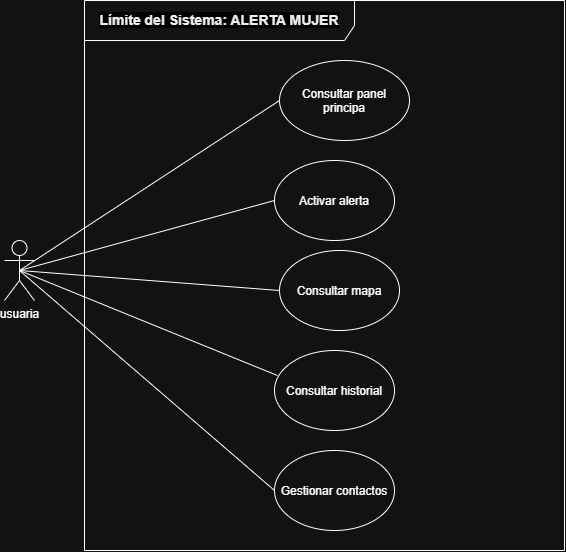

The diagram above was exported from draw.io. Its source (the exported page's mxGraphModel, read from the mxfile embedded in the PNG):
<mxGraphModel dx="1414" dy="783" grid="1" gridSize="10" guides="1" tooltips="1" connect="1" arrows="1" fold="1" page="1" pageScale="1" pageWidth="827" pageHeight="1169" math="0" shadow="0">
  <root>
    <mxCell id="0" />
    <mxCell id="1" parent="0" />
    <mxCell id="Po7OmS3-qrO3utH3wz6h-1" parent="1" style="shape=umlActor;verticalLabelPosition=bottom;verticalAlign=top;html=1;" value="usuaria" vertex="1">
      <mxGeometry height="60" width="30" x="130" y="450" as="geometry" />
    </mxCell>
    <mxCell id="Po7OmS3-qrO3utH3wz6h-4" parent="1" style="shape=umlFrame;whiteSpace=wrap;html=1;pointerEvents=0;width=270;height=40;" value="&lt;span style=&quot;color: rgb(0, 0, 0); font-family: sans-serif; font-size: 14px; font-weight: 700; text-align: start; white-space: nowrap; background-color: light-dark(rgb(26, 26, 26), rgb(0, 0, 0));&quot;&gt;Límite del Sistema: ALERTA MUJER&lt;/span&gt;" vertex="1">
      <mxGeometry height="550" width="480" x="210" y="210" as="geometry" />
    </mxCell>
    <mxCell id="Po7OmS3-qrO3utH3wz6h-11" edge="1" parent="1" source="Po7OmS3-qrO3utH3wz6h-1" style="endArrow=none;html=1;rounded=0;entryX=0;entryY=0.5;entryDx=0;entryDy=0;exitX=0.5;exitY=0.5;exitDx=0;exitDy=0;exitPerimeter=0;" target="piM48l3I2HeSaR42nMPC-1" value="">
      <mxGeometry height="50" relative="1" width="50" as="geometry">
        <mxPoint x="130" y="390" as="sourcePoint" />
        <mxPoint x="390" y="325" as="targetPoint" />
      </mxGeometry>
    </mxCell>
    <mxCell id="Po7OmS3-qrO3utH3wz6h-12" edge="1" parent="1" source="Po7OmS3-qrO3utH3wz6h-1" style="endArrow=none;html=1;rounded=0;entryX=0;entryY=0.5;entryDx=0;entryDy=0;exitX=0.5;exitY=0.5;exitDx=0;exitDy=0;exitPerimeter=0;" target="piM48l3I2HeSaR42nMPC-2" value="">
      <mxGeometry height="50" relative="1" width="50" as="geometry">
        <mxPoint x="290" y="675" as="sourcePoint" />
        <mxPoint x="390" y="415" as="targetPoint" />
      </mxGeometry>
    </mxCell>
    <mxCell id="Po7OmS3-qrO3utH3wz6h-13" edge="1" parent="1" source="Po7OmS3-qrO3utH3wz6h-1" style="endArrow=none;html=1;rounded=0;entryX=0;entryY=0.5;entryDx=0;entryDy=0;exitX=0.5;exitY=0.5;exitDx=0;exitDy=0;exitPerimeter=0;" target="piM48l3I2HeSaR42nMPC-4" value="">
      <mxGeometry height="50" relative="1" width="50" as="geometry">
        <mxPoint x="330" y="695" as="sourcePoint" />
        <mxPoint x="390" y="495" as="targetPoint" />
      </mxGeometry>
    </mxCell>
    <mxCell id="Po7OmS3-qrO3utH3wz6h-14" edge="1" parent="1" source="Po7OmS3-qrO3utH3wz6h-1" style="endArrow=none;html=1;rounded=0;entryX=0.025;entryY=0.313;entryDx=0;entryDy=0;exitX=0.5;exitY=0.5;exitDx=0;exitDy=0;exitPerimeter=0;entryPerimeter=0;" target="piM48l3I2HeSaR42nMPC-3" value="">
      <mxGeometry height="50" relative="1" width="50" as="geometry">
        <mxPoint x="340" y="725" as="sourcePoint" />
        <mxPoint x="390" y="585" as="targetPoint" />
      </mxGeometry>
    </mxCell>
    <mxCell id="piM48l3I2HeSaR42nMPC-1" parent="1" style="ellipse;whiteSpace=wrap;html=1;shapeInside=1;" value="Consultar panel principa" vertex="1">
      <mxGeometry height="80" width="130" x="405" y="270" as="geometry" />
    </mxCell>
    <mxCell id="piM48l3I2HeSaR42nMPC-2" parent="1" style="ellipse;whiteSpace=wrap;html=1;shapeInside=1;" value="Activar alerta" vertex="1">
      <mxGeometry height="80" width="120" x="400" y="370" as="geometry" />
    </mxCell>
    <mxCell id="piM48l3I2HeSaR42nMPC-3" parent="1" style="ellipse;whiteSpace=wrap;html=1;shapeInside=1;" value="Consultar historial" vertex="1">
      <mxGeometry height="80" width="120" x="400" y="560" as="geometry" />
    </mxCell>
    <mxCell id="piM48l3I2HeSaR42nMPC-4" parent="1" style="ellipse;whiteSpace=wrap;html=1;shapeInside=1;" value="Consultar mapa" vertex="1">
      <mxGeometry height="80" width="120" x="405" y="460" as="geometry" />
    </mxCell>
    <mxCell id="piM48l3I2HeSaR42nMPC-5" parent="1" style="ellipse;whiteSpace=wrap;html=1;shapeInside=1;" value="Gestionar contactos" vertex="1">
      <mxGeometry height="80" width="120" x="400" y="660" as="geometry" />
    </mxCell>
    <mxCell id="piM48l3I2HeSaR42nMPC-6" edge="1" parent="1" source="Po7OmS3-qrO3utH3wz6h-1" style="endArrow=none;html=1;rounded=0;entryX=0;entryY=0.5;entryDx=0;entryDy=0;exitX=0.5;exitY=0.5;exitDx=0;exitDy=0;exitPerimeter=0;" target="piM48l3I2HeSaR42nMPC-5" value="">
      <mxGeometry height="50" relative="1" width="50" as="geometry">
        <mxPoint x="320" y="630" as="sourcePoint" />
        <mxPoint x="578" y="735" as="targetPoint" />
      </mxGeometry>
    </mxCell>
  </root>
</mxGraphModel>